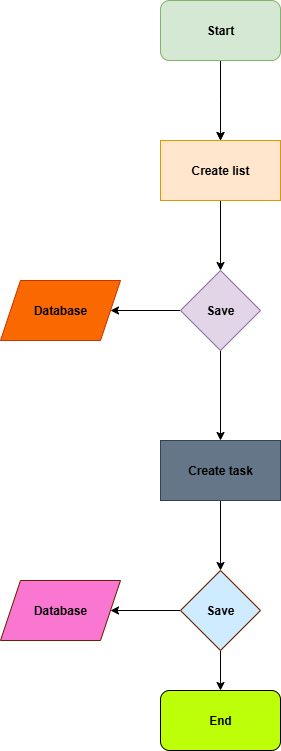

The diagram above was exported from draw.io. Its source (the exported page's mxGraphModel, read from the mxfile embedded in the PNG):
<mxGraphModel dx="1388" dy="762" grid="1" gridSize="10" guides="1" tooltips="1" connect="1" arrows="1" fold="1" page="1" pageScale="1" pageWidth="827" pageHeight="1169" math="0" shadow="0">
  <root>
    <mxCell id="0" />
    <mxCell id="1" parent="0" />
    <mxCell id="21p_Og13SdYwzU7qkpzf-3" value="" style="edgeStyle=orthogonalEdgeStyle;rounded=0;orthogonalLoop=1;jettySize=auto;html=1;" edge="1" parent="1" source="21p_Og13SdYwzU7qkpzf-1">
      <mxGeometry relative="1" as="geometry">
        <mxPoint x="300" y="190" as="targetPoint" />
      </mxGeometry>
    </mxCell>
    <mxCell id="21p_Og13SdYwzU7qkpzf-5" value="" style="edgeStyle=orthogonalEdgeStyle;rounded=0;orthogonalLoop=1;jettySize=auto;html=1;" edge="1" parent="1" source="21p_Og13SdYwzU7qkpzf-1">
      <mxGeometry relative="1" as="geometry">
        <mxPoint x="300" y="190" as="targetPoint" />
      </mxGeometry>
    </mxCell>
    <mxCell id="21p_Og13SdYwzU7qkpzf-1" value="&lt;b&gt;Start&lt;/b&gt;" style="rounded=1;whiteSpace=wrap;html=1;fillColor=#d5e8d4;strokeColor=#82b366;" vertex="1" parent="1">
      <mxGeometry x="240" y="50" width="120" height="60" as="geometry" />
    </mxCell>
    <mxCell id="21p_Og13SdYwzU7qkpzf-8" value="" style="edgeStyle=orthogonalEdgeStyle;rounded=0;orthogonalLoop=1;jettySize=auto;html=1;" edge="1" parent="1" source="21p_Og13SdYwzU7qkpzf-6" target="21p_Og13SdYwzU7qkpzf-7">
      <mxGeometry relative="1" as="geometry" />
    </mxCell>
    <mxCell id="21p_Og13SdYwzU7qkpzf-6" value="&lt;b&gt;Create list&lt;/b&gt;" style="rounded=0;whiteSpace=wrap;html=1;fillColor=#ffe6cc;strokeColor=#d79b00;" vertex="1" parent="1">
      <mxGeometry x="240" y="190" width="120" height="60" as="geometry" />
    </mxCell>
    <mxCell id="21p_Og13SdYwzU7qkpzf-10" value="" style="edgeStyle=orthogonalEdgeStyle;rounded=0;orthogonalLoop=1;jettySize=auto;html=1;" edge="1" parent="1" source="21p_Og13SdYwzU7qkpzf-7" target="21p_Og13SdYwzU7qkpzf-9">
      <mxGeometry relative="1" as="geometry" />
    </mxCell>
    <mxCell id="21p_Og13SdYwzU7qkpzf-12" value="" style="edgeStyle=orthogonalEdgeStyle;rounded=0;orthogonalLoop=1;jettySize=auto;html=1;" edge="1" parent="1" source="21p_Og13SdYwzU7qkpzf-7" target="21p_Og13SdYwzU7qkpzf-11">
      <mxGeometry relative="1" as="geometry" />
    </mxCell>
    <mxCell id="21p_Og13SdYwzU7qkpzf-7" value="&lt;b&gt;Save&lt;/b&gt;" style="rhombus;whiteSpace=wrap;html=1;fillColor=#e1d5e7;strokeColor=#9673a6;rounded=0;" vertex="1" parent="1">
      <mxGeometry x="260" y="320" width="80" height="80" as="geometry" />
    </mxCell>
    <mxCell id="21p_Og13SdYwzU7qkpzf-9" value="&lt;b&gt;&lt;font style=&quot;color: rgb(0, 0, 0);&quot;&gt;Database&lt;/font&gt;&lt;/b&gt;" style="shape=parallelogram;perimeter=parallelogramPerimeter;whiteSpace=wrap;html=1;fixedSize=1;fillColor=#fa6800;strokeColor=#C73500;rounded=0;fontColor=#000000;" vertex="1" parent="1">
      <mxGeometry x="80" y="330" width="120" height="60" as="geometry" />
    </mxCell>
    <mxCell id="21p_Og13SdYwzU7qkpzf-14" value="" style="edgeStyle=orthogonalEdgeStyle;rounded=0;orthogonalLoop=1;jettySize=auto;html=1;" edge="1" parent="1" source="21p_Og13SdYwzU7qkpzf-11" target="21p_Og13SdYwzU7qkpzf-13">
      <mxGeometry relative="1" as="geometry" />
    </mxCell>
    <mxCell id="21p_Og13SdYwzU7qkpzf-11" value="&lt;b&gt;&lt;font style=&quot;color: rgb(0, 0, 0);&quot;&gt;Create task&lt;/font&gt;&lt;/b&gt;" style="whiteSpace=wrap;html=1;fillColor=#647687;strokeColor=#314354;rounded=0;fontColor=#ffffff;" vertex="1" parent="1">
      <mxGeometry x="240" y="490" width="120" height="60" as="geometry" />
    </mxCell>
    <mxCell id="21p_Og13SdYwzU7qkpzf-16" value="" style="edgeStyle=orthogonalEdgeStyle;rounded=0;orthogonalLoop=1;jettySize=auto;html=1;" edge="1" parent="1" source="21p_Og13SdYwzU7qkpzf-13" target="21p_Og13SdYwzU7qkpzf-15">
      <mxGeometry relative="1" as="geometry" />
    </mxCell>
    <mxCell id="21p_Og13SdYwzU7qkpzf-18" value="" style="edgeStyle=orthogonalEdgeStyle;rounded=0;orthogonalLoop=1;jettySize=auto;html=1;" edge="1" parent="1" source="21p_Og13SdYwzU7qkpzf-13" target="21p_Og13SdYwzU7qkpzf-17">
      <mxGeometry relative="1" as="geometry" />
    </mxCell>
    <mxCell id="21p_Og13SdYwzU7qkpzf-13" value="&lt;b&gt;&lt;font style=&quot;color: rgb(0, 0, 0);&quot;&gt;Save&lt;/font&gt;&lt;/b&gt;" style="rhombus;whiteSpace=wrap;html=1;fillColor=#CEEBFF;strokeColor=#6D1F00;fontColor=#ffffff;rounded=0;" vertex="1" parent="1">
      <mxGeometry x="260" y="620" width="80" height="80" as="geometry" />
    </mxCell>
    <mxCell id="21p_Og13SdYwzU7qkpzf-15" value="&lt;b&gt;&lt;font style=&quot;color: rgb(0, 0, 0);&quot;&gt;Database&lt;/font&gt;&lt;/b&gt;" style="shape=parallelogram;perimeter=parallelogramPerimeter;whiteSpace=wrap;html=1;fixedSize=1;fillColor=#F976D1;strokeColor=#6D1F00;fontColor=#ffffff;rounded=0;" vertex="1" parent="1">
      <mxGeometry x="80" y="630" width="120" height="60" as="geometry" />
    </mxCell>
    <mxCell id="21p_Og13SdYwzU7qkpzf-17" value="&lt;b&gt;End&lt;/b&gt;" style="rounded=1;whiteSpace=wrap;html=1;fillColor=#BCFF08;" vertex="1" parent="1">
      <mxGeometry x="240" y="740" width="120" height="60" as="geometry" />
    </mxCell>
  </root>
</mxGraphModel>